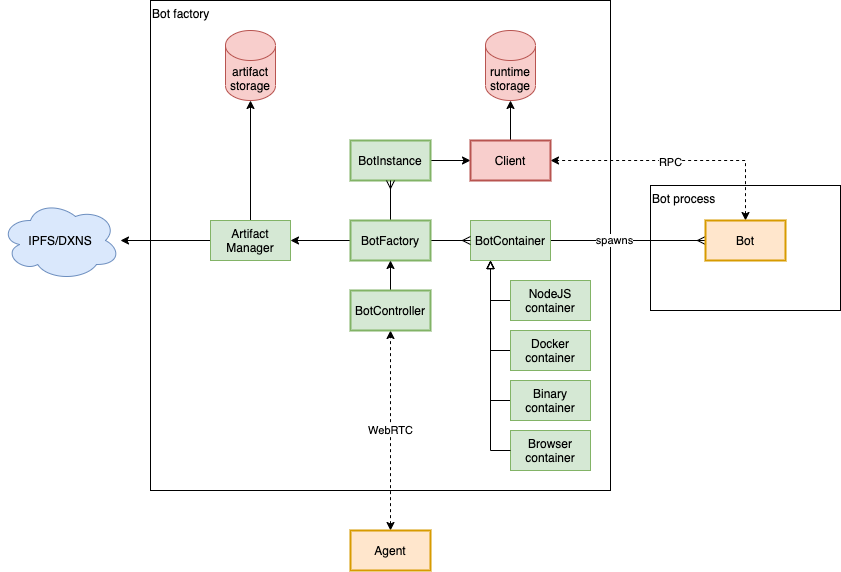

The diagram above was exported from draw.io. Its source (the exported page's mxGraphModel, read from the mxfile embedded in the PNG):
<mxGraphModel dx="932" dy="541" grid="1" gridSize="10" guides="1" tooltips="1" connect="1" arrows="1" fold="1" page="1" pageScale="1" pageWidth="827" pageHeight="1169" math="0" shadow="0">
  <root>
    <mxCell id="0" />
    <mxCell id="1" parent="0" />
    <mxCell id="Iev1JdG6wcjE-XCYYmaE-52" value="Bot factory" style="rounded=0;whiteSpace=wrap;html=1;align=left;verticalAlign=top;" vertex="1" parent="1">
      <mxGeometry x="160" y="100" width="460" height="490" as="geometry" />
    </mxCell>
    <mxCell id="Iev1JdG6wcjE-XCYYmaE-51" value="Bot process" style="rounded=0;whiteSpace=wrap;html=1;align=left;verticalAlign=top;" vertex="1" parent="1">
      <mxGeometry x="660" y="285" width="190" height="125" as="geometry" />
    </mxCell>
    <mxCell id="Iev1JdG6wcjE-XCYYmaE-6" style="edgeStyle=orthogonalEdgeStyle;rounded=0;orthogonalLoop=1;jettySize=auto;html=1;exitX=1;exitY=0.5;exitDx=0;exitDy=0;entryX=0;entryY=0.5;entryDx=0;entryDy=0;endArrow=ERmany;endFill=0;" edge="1" parent="1" source="Iev1JdG6wcjE-XCYYmaE-1" target="Iev1JdG6wcjE-XCYYmaE-2">
      <mxGeometry relative="1" as="geometry" />
    </mxCell>
    <mxCell id="Iev1JdG6wcjE-XCYYmaE-29" value="spawns" style="edgeLabel;html=1;align=center;verticalAlign=middle;resizable=0;points=[];" vertex="1" connectable="0" parent="Iev1JdG6wcjE-XCYYmaE-6">
      <mxGeometry x="-0.1841" y="1" relative="1" as="geometry">
        <mxPoint as="offset" />
      </mxGeometry>
    </mxCell>
    <mxCell id="Iev1JdG6wcjE-XCYYmaE-34" style="edgeStyle=orthogonalEdgeStyle;rounded=0;orthogonalLoop=1;jettySize=auto;html=1;exitX=0;exitY=0.5;exitDx=0;exitDy=0;entryX=0.25;entryY=1;entryDx=0;entryDy=0;startArrow=none;startFill=0;endArrow=block;endFill=0;" edge="1" parent="1" source="Iev1JdG6wcjE-XCYYmaE-31" target="Iev1JdG6wcjE-XCYYmaE-1">
      <mxGeometry relative="1" as="geometry" />
    </mxCell>
    <mxCell id="Iev1JdG6wcjE-XCYYmaE-1" value="BotContainer" style="rounded=0;whiteSpace=wrap;html=1;fillColor=#d5e8d4;strokeColor=#82b366;" vertex="1" parent="1">
      <mxGeometry x="480" y="320" width="80" height="40" as="geometry" />
    </mxCell>
    <mxCell id="Iev1JdG6wcjE-XCYYmaE-8" style="edgeStyle=orthogonalEdgeStyle;rounded=0;orthogonalLoop=1;jettySize=auto;html=1;exitX=0.5;exitY=0;exitDx=0;exitDy=0;startArrow=classic;startFill=1;dashed=1;entryX=1;entryY=0.5;entryDx=0;entryDy=0;" edge="1" parent="1" source="Iev1JdG6wcjE-XCYYmaE-2" target="Iev1JdG6wcjE-XCYYmaE-49">
      <mxGeometry relative="1" as="geometry">
        <mxPoint x="740" y="200" as="targetPoint" />
      </mxGeometry>
    </mxCell>
    <mxCell id="Iev1JdG6wcjE-XCYYmaE-9" value="RPC" style="edgeLabel;html=1;align=center;verticalAlign=middle;resizable=0;points=[];" vertex="1" connectable="0" parent="Iev1JdG6wcjE-XCYYmaE-8">
      <mxGeometry x="0.0692" y="1" relative="1" as="geometry">
        <mxPoint as="offset" />
      </mxGeometry>
    </mxCell>
    <mxCell id="Iev1JdG6wcjE-XCYYmaE-2" value="Bot" style="rounded=0;whiteSpace=wrap;html=1;fillColor=#ffe6cc;strokeColor=#d79b00;strokeWidth=2;" vertex="1" parent="1">
      <mxGeometry x="715" y="320" width="80" height="40" as="geometry" />
    </mxCell>
    <mxCell id="Iev1JdG6wcjE-XCYYmaE-50" style="edgeStyle=orthogonalEdgeStyle;rounded=0;orthogonalLoop=1;jettySize=auto;html=1;exitX=1;exitY=0.5;exitDx=0;exitDy=0;entryX=0;entryY=0.5;entryDx=0;entryDy=0;startArrow=none;startFill=0;endArrow=classic;endFill=1;" edge="1" parent="1" source="Iev1JdG6wcjE-XCYYmaE-7" target="Iev1JdG6wcjE-XCYYmaE-49">
      <mxGeometry relative="1" as="geometry" />
    </mxCell>
    <mxCell id="Iev1JdG6wcjE-XCYYmaE-7" value="BotInstance" style="rounded=0;whiteSpace=wrap;html=1;fillColor=#d5e8d4;strokeColor=#82b366;strokeWidth=2;" vertex="1" parent="1">
      <mxGeometry x="360" y="240" width="80" height="40" as="geometry" />
    </mxCell>
    <mxCell id="Iev1JdG6wcjE-XCYYmaE-12" style="edgeStyle=orthogonalEdgeStyle;rounded=0;orthogonalLoop=1;jettySize=auto;html=1;exitX=1;exitY=0.5;exitDx=0;exitDy=0;entryX=0;entryY=0.5;entryDx=0;entryDy=0;startArrow=none;startFill=0;endArrow=ERmany;endFill=0;" edge="1" parent="1" source="Iev1JdG6wcjE-XCYYmaE-10" target="Iev1JdG6wcjE-XCYYmaE-1">
      <mxGeometry relative="1" as="geometry" />
    </mxCell>
    <mxCell id="Iev1JdG6wcjE-XCYYmaE-13" style="edgeStyle=orthogonalEdgeStyle;rounded=0;orthogonalLoop=1;jettySize=auto;html=1;exitX=0.5;exitY=0;exitDx=0;exitDy=0;startArrow=none;startFill=0;endArrow=ERmany;endFill=0;" edge="1" parent="1" source="Iev1JdG6wcjE-XCYYmaE-10" target="Iev1JdG6wcjE-XCYYmaE-7">
      <mxGeometry relative="1" as="geometry" />
    </mxCell>
    <mxCell id="Iev1JdG6wcjE-XCYYmaE-18" style="edgeStyle=orthogonalEdgeStyle;rounded=0;orthogonalLoop=1;jettySize=auto;html=1;exitX=0;exitY=0.5;exitDx=0;exitDy=0;startArrow=none;startFill=0;" edge="1" parent="1" source="Iev1JdG6wcjE-XCYYmaE-10" target="Iev1JdG6wcjE-XCYYmaE-14">
      <mxGeometry relative="1" as="geometry" />
    </mxCell>
    <mxCell id="Iev1JdG6wcjE-XCYYmaE-10" value="BotFactory" style="rounded=0;whiteSpace=wrap;html=1;fillColor=#d5e8d4;strokeColor=#82b366;strokeWidth=2;" vertex="1" parent="1">
      <mxGeometry x="360" y="320" width="80" height="40" as="geometry" />
    </mxCell>
    <mxCell id="Iev1JdG6wcjE-XCYYmaE-17" style="edgeStyle=orthogonalEdgeStyle;rounded=0;orthogonalLoop=1;jettySize=auto;html=1;exitX=0;exitY=0.5;exitDx=0;exitDy=0;startArrow=none;startFill=0;" edge="1" parent="1" source="Iev1JdG6wcjE-XCYYmaE-14" target="Iev1JdG6wcjE-XCYYmaE-16">
      <mxGeometry relative="1" as="geometry" />
    </mxCell>
    <mxCell id="Iev1JdG6wcjE-XCYYmaE-41" style="edgeStyle=orthogonalEdgeStyle;rounded=0;orthogonalLoop=1;jettySize=auto;html=1;exitX=0.5;exitY=0;exitDx=0;exitDy=0;entryX=0.5;entryY=1;entryDx=0;entryDy=0;entryPerimeter=0;startArrow=none;startFill=0;endArrow=classic;endFill=1;" edge="1" parent="1" source="Iev1JdG6wcjE-XCYYmaE-14" target="Iev1JdG6wcjE-XCYYmaE-40">
      <mxGeometry relative="1" as="geometry" />
    </mxCell>
    <mxCell id="Iev1JdG6wcjE-XCYYmaE-14" value="Artifact&lt;br&gt;Manager" style="rounded=0;whiteSpace=wrap;html=1;fillColor=#d5e8d4;strokeColor=#82b366;" vertex="1" parent="1">
      <mxGeometry x="220" y="320" width="80" height="40" as="geometry" />
    </mxCell>
    <mxCell id="Iev1JdG6wcjE-XCYYmaE-16" value="IPFS/DXNS" style="ellipse;shape=cloud;whiteSpace=wrap;html=1;fillColor=#dae8fc;strokeColor=#6c8ebf;" vertex="1" parent="1">
      <mxGeometry x="10" y="300" width="120" height="80" as="geometry" />
    </mxCell>
    <mxCell id="Iev1JdG6wcjE-XCYYmaE-23" value="WebRTC" style="edgeStyle=orthogonalEdgeStyle;rounded=0;orthogonalLoop=1;jettySize=auto;html=1;exitX=0.5;exitY=0;exitDx=0;exitDy=0;startArrow=classic;startFill=1;dashed=1;entryX=0.5;entryY=1;entryDx=0;entryDy=0;" edge="1" parent="1" source="Iev1JdG6wcjE-XCYYmaE-22" target="Iev1JdG6wcjE-XCYYmaE-57">
      <mxGeometry relative="1" as="geometry">
        <mxPoint x="400" y="430" as="targetPoint" />
      </mxGeometry>
    </mxCell>
    <mxCell id="Iev1JdG6wcjE-XCYYmaE-22" value="Agent" style="rounded=0;whiteSpace=wrap;html=1;fillColor=#ffe6cc;strokeColor=#d79b00;strokeWidth=2;" vertex="1" parent="1">
      <mxGeometry x="360" y="630" width="80" height="40" as="geometry" />
    </mxCell>
    <mxCell id="Iev1JdG6wcjE-XCYYmaE-31" value="NodeJS container" style="rounded=0;whiteSpace=wrap;html=1;fillColor=#d5e8d4;strokeColor=#82b366;" vertex="1" parent="1">
      <mxGeometry x="520" y="380" width="80" height="40" as="geometry" />
    </mxCell>
    <mxCell id="Iev1JdG6wcjE-XCYYmaE-35" style="edgeStyle=orthogonalEdgeStyle;rounded=0;orthogonalLoop=1;jettySize=auto;html=1;exitX=0;exitY=0.5;exitDx=0;exitDy=0;startArrow=none;startFill=0;endArrow=block;endFill=0;" edge="1" parent="1" source="Iev1JdG6wcjE-XCYYmaE-32">
      <mxGeometry relative="1" as="geometry">
        <mxPoint x="500" y="360" as="targetPoint" />
      </mxGeometry>
    </mxCell>
    <mxCell id="Iev1JdG6wcjE-XCYYmaE-32" value="Docker container" style="rounded=0;whiteSpace=wrap;html=1;fillColor=#d5e8d4;strokeColor=#82b366;" vertex="1" parent="1">
      <mxGeometry x="520" y="430" width="80" height="40" as="geometry" />
    </mxCell>
    <mxCell id="Iev1JdG6wcjE-XCYYmaE-36" style="edgeStyle=orthogonalEdgeStyle;rounded=0;orthogonalLoop=1;jettySize=auto;html=1;exitX=0;exitY=0.5;exitDx=0;exitDy=0;startArrow=none;startFill=0;endArrow=block;endFill=0;" edge="1" parent="1" source="Iev1JdG6wcjE-XCYYmaE-33">
      <mxGeometry relative="1" as="geometry">
        <mxPoint x="500" y="360" as="targetPoint" />
      </mxGeometry>
    </mxCell>
    <mxCell id="Iev1JdG6wcjE-XCYYmaE-33" value="Binary container" style="rounded=0;whiteSpace=wrap;html=1;fillColor=#d5e8d4;strokeColor=#82b366;" vertex="1" parent="1">
      <mxGeometry x="520" y="480" width="80" height="40" as="geometry" />
    </mxCell>
    <mxCell id="Iev1JdG6wcjE-XCYYmaE-39" value="runtime&lt;br&gt;storage" style="shape=cylinder3;whiteSpace=wrap;html=1;boundedLbl=1;backgroundOutline=1;size=15;fillColor=#f8cecc;strokeColor=#b85450;" vertex="1" parent="1">
      <mxGeometry x="495" y="130" width="50" height="70" as="geometry" />
    </mxCell>
    <mxCell id="Iev1JdG6wcjE-XCYYmaE-40" value="artifact storage" style="shape=cylinder3;whiteSpace=wrap;html=1;boundedLbl=1;backgroundOutline=1;size=15;fillColor=#f8cecc;strokeColor=#b85450;" vertex="1" parent="1">
      <mxGeometry x="235" y="130" width="50" height="70" as="geometry" />
    </mxCell>
    <mxCell id="Iev1JdG6wcjE-XCYYmaE-44" value="Browser&lt;br&gt;container" style="rounded=0;whiteSpace=wrap;html=1;fillColor=#d5e8d4;strokeColor=#82b366;" vertex="1" parent="1">
      <mxGeometry x="520" y="530" width="80" height="40" as="geometry" />
    </mxCell>
    <mxCell id="Iev1JdG6wcjE-XCYYmaE-46" style="edgeStyle=orthogonalEdgeStyle;rounded=0;orthogonalLoop=1;jettySize=auto;html=1;exitX=0;exitY=0.5;exitDx=0;exitDy=0;startArrow=none;startFill=0;endArrow=block;endFill=0;entryX=0.25;entryY=1;entryDx=0;entryDy=0;" edge="1" parent="1" source="Iev1JdG6wcjE-XCYYmaE-44" target="Iev1JdG6wcjE-XCYYmaE-1">
      <mxGeometry relative="1" as="geometry">
        <mxPoint x="510" y="370" as="targetPoint" />
        <mxPoint x="530" y="550" as="sourcePoint" />
      </mxGeometry>
    </mxCell>
    <mxCell id="Iev1JdG6wcjE-XCYYmaE-55" style="edgeStyle=orthogonalEdgeStyle;rounded=0;orthogonalLoop=1;jettySize=auto;html=1;exitX=0.5;exitY=0;exitDx=0;exitDy=0;entryX=0.5;entryY=1;entryDx=0;entryDy=0;entryPerimeter=0;startArrow=none;startFill=0;endArrow=classic;endFill=1;" edge="1" parent="1" source="Iev1JdG6wcjE-XCYYmaE-49" target="Iev1JdG6wcjE-XCYYmaE-39">
      <mxGeometry relative="1" as="geometry" />
    </mxCell>
    <mxCell id="Iev1JdG6wcjE-XCYYmaE-49" value="Client" style="rounded=0;whiteSpace=wrap;html=1;fillColor=#f8cecc;strokeColor=#b85450;strokeWidth=2;" vertex="1" parent="1">
      <mxGeometry x="480" y="240" width="80" height="40" as="geometry" />
    </mxCell>
    <mxCell id="Iev1JdG6wcjE-XCYYmaE-58" style="edgeStyle=orthogonalEdgeStyle;rounded=0;orthogonalLoop=1;jettySize=auto;html=1;exitX=0.5;exitY=0;exitDx=0;exitDy=0;startArrow=none;startFill=0;endArrow=classic;endFill=1;" edge="1" parent="1" source="Iev1JdG6wcjE-XCYYmaE-57" target="Iev1JdG6wcjE-XCYYmaE-10">
      <mxGeometry relative="1" as="geometry" />
    </mxCell>
    <mxCell id="Iev1JdG6wcjE-XCYYmaE-57" value="BotController" style="rounded=0;whiteSpace=wrap;html=1;fillColor=#d5e8d4;strokeColor=#82b366;strokeWidth=2;" vertex="1" parent="1">
      <mxGeometry x="360" y="390" width="80" height="40" as="geometry" />
    </mxCell>
  </root>
</mxGraphModel>